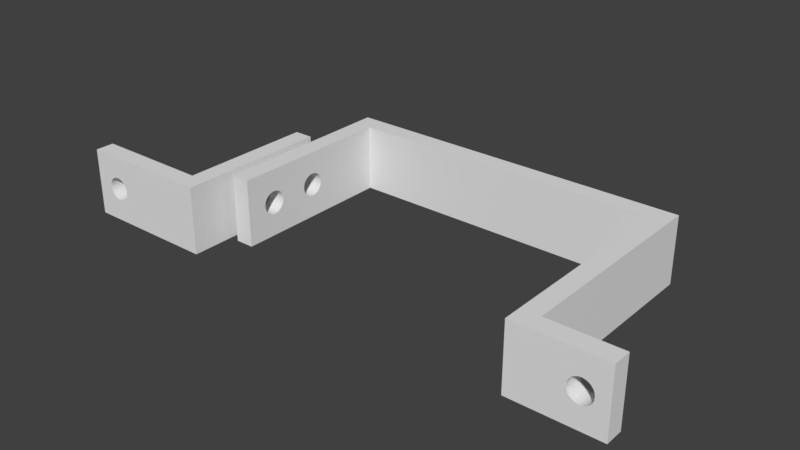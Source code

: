 # Source: Part6.blend  (saved by Blender 2.79.0; exported with 4.5.12 LTS)
import bpy
from mathutils import Matrix  # noqa: F401  (used for matrix-valued properties, if any)

bpy.ops.wm.read_factory_settings(use_empty=True)
scene = bpy.context.scene
scene.name = 'Scene'

# ---- collections
col_collection_1 = bpy.data.collections.new('Collection 1'); scene.collection.children.link(col_collection_1)

# ---- world
world_world = bpy.data.worlds.new('World'); scene.world = world_world
world_world.color = (0.05088, 0.05088, 0.05088)
world_world.use_sun_shadow = False
world_world.sun_shadow_jitter_overblur = 0.0
world_world.cycles.sampling_method = 'MANUAL'

# ---- meshes
me_cube_002 = bpy.data.meshes.new('Cube.002')
me_cube_002.from_pydata([(-3431.0, -693.2, -577.7), (-3431.0, 693.2, -577.7), (-3046.0, -693.2, -577.7), (-3046.0, 693.2, -577.7), (-3431.0, -693.2, 2214.0), (-3431.0, -693.2, 2600.0), (-3431.0, 693.2, 2600.0), (-3431.0, 693.2, 2214.0), (-3046.0, 693.2, 2600.0), (-3046.0, 693.2, 2214.0), (-3046.0, -693.2, 2600.0), (-3046.0, -693.2, 2214.0), (-5838.0, -693.2, 2214.0), (-5838.0, -693.2, 2600.0), (-5838.0, 693.2, 2600.0), (-5838.0, 693.2, 2214.0), (-3941.0, 693.2, 2214.0), (-3941.0, 693.2, 2600.0), (-3941.0, -693.2, 2214.0), (-3941.0, -693.2, 2600.0), (-5301.0, 236.1, 2214.0), (-5301.0, 236.1, 2600.0), (-5254.0, 240.7, 2214.0), (-5254.0, 240.7, 2600.0), (-5207.0, 236.1, 2214.0), (-5207.0, 236.1, 2600.0), (-5032.0, -92.11, 2214.0), (-5032.0, -92.11, 2600.0), (-5346.0, 222.4, 2214.0), (-5346.0, 222.4, 2600.0), (-5162.0, 222.4, 2214.0), (-5162.0, 222.4, 2600.0), (-5084.0, -170.2, 2214.0), (-5084.0, -170.2, 2600.0), (-5032.0, 92.11, 2214.0), (-5032.0, 92.11, 2600.0), (-5014.0, -0.001325, 2214.0), (-5014.0, -0.001325, 2600.0), (-5121.0, 200.1, 2214.0), (-5121.0, 200.1, 2600.0), (-5018.0, 46.95, 2214.0), (-5018.0, 46.95, 2600.0), (-5054.0, 133.7, 2214.0), (-5054.0, 133.7, 2600.0), (-5084.0, 170.2, 2214.0), (-5084.0, 170.2, 2600.0), (-5388.0, 200.1, 2214.0), (-5388.0, 200.1, 2600.0), (-5121.0, -200.1, 2214.0), (-5121.0, -200.1, 2600.0), (-5054.0, -133.7, 2214.0), (-5054.0, -133.7, 2600.0), (-5018.0, -46.96, 2214.0), (-5018.0, -46.96, 2600.0), (-5424.0, 170.2, 2214.0), (-5424.0, 170.2, 2600.0), (-5490.0, 46.95, 2214.0), (-5490.0, 46.95, 2600.0), (-5477.0, 92.1, 2214.0), (-5477.0, 92.1, 2600.0), (-5254.0, -240.7, 2214.0), (-5254.0, -240.7, 2600.0), (-5301.0, -236.1, 2214.0), (-5301.0, -236.1, 2600.0), (-5454.0, 133.7, 2214.0), (-5454.0, 133.7, 2600.0), (-5162.0, -222.4, 2214.0), (-5162.0, -222.4, 2600.0), (-5207.0, -236.1, 2214.0), (-5207.0, -236.1, 2600.0), (-5495.0, -0.001604, 2214.0), (-5495.0, -0.001604, 2600.0), (-5388.0, -200.1, 2214.0), (-5388.0, -200.1, 2600.0), (-5346.0, -222.4, 2214.0), (-5346.0, -222.4, 2600.0), (-5477.0, -92.11, 2214.0), (-5477.0, -92.11, 2600.0), (-5490.0, -46.96, 2214.0), (-5490.0, -46.96, 2600.0), (-5424.0, -170.2, 2214.0), (-5424.0, -170.2, 2600.0), (-5454.0, -133.7, 2214.0), (-5454.0, -133.7, 2600.0), (-3046.0, -222.4, 967.0), (-3431.0, -222.4, 967.0), (-3046.0, 240.7, 1059.0), (-3431.0, 240.7, 1059.0), (-3046.0, 236.1, 1106.0), (-3431.0, 236.1, 1106.0), (-3046.0, 222.4, 1151.0), (-3431.0, 222.4, 1151.0), (-3046.0, -200.1, 925.4), (-3431.0, -200.1, 925.4), (-3046.0, -170.2, 888.9), (-3431.0, -170.2, 888.9), (-3046.0, 200.1, 1193.0), (-3431.0, 200.1, 1193.0), (-3046.0, -200.1, 1193.0), (-3431.0, -200.1, 1193.0), (-3046.0, -170.2, 1229.0), (-3431.0, -170.2, 1229.0), (-3046.0, -133.7, 1259.0), (-3431.0, -133.7, 1259.0), (-3046.0, 133.7, 1259.0), (-3431.0, 133.7, 1259.0), (-3046.0, -222.4, 1151.0), (-3431.0, -222.4, 1151.0), (-3046.0, -46.96, 1295.0), (-3431.0, -46.96, 1295.0), (-3046.0, -92.11, 1281.0), (-3431.0, -92.11, 1281.0), (-3046.0, 170.2, 888.9), (-3431.0, 170.2, 888.9), (-3046.0, 200.1, 925.4), (-3431.0, 200.1, 925.4), (-3046.0, 222.4, 967.0), (-3431.0, 222.4, 967.0), (-3046.0, 236.1, 1012.0), (-3431.0, 236.1, 1012.0), (-3046.0, 133.7, 859.0), (-3431.0, 133.7, 859.0), (-3046.0, -0.001077, 1300.0), (-3431.0, -0.001128, 1300.0), (-3046.0, 46.95, 1295.0), (-3431.0, 46.95, 1295.0), (-3046.0, 170.2, 1229.0), (-3431.0, 170.2, 1229.0), (-3046.0, -240.7, 1059.0), (-3431.0, -240.7, 1059.0), (-3046.0, -133.7, 859.0), (-3431.0, -133.7, 859.0), (-3046.0, -236.1, 1106.0), (-3431.0, -236.1, 1106.0), (-3046.0, -236.1, 1012.0), (-3431.0, -236.1, 1012.0), (-3046.0, 92.11, 1281.0), (-3431.0, 92.11, 1281.0), (-3046.0, -46.96, 823.0), (-3431.0, -46.96, 823.0), (-3046.0, -0.001291, 818.4), (-3431.0, -0.001343, 818.4), (-3046.0, 92.11, 836.7), (-3431.0, 92.11, 836.7), (-3046.0, 46.95, 823.0), (-3431.0, 46.95, 823.0), (-3046.0, -92.11, 836.7), (-3431.0, -92.11, 836.7), (-3046.0, -222.4, -92.1), (-3431.0, -222.4, -92.1), (-3046.0, 240.7, 0.009399), (-3431.0, 240.7, 0.009888), (-3046.0, 236.1, 46.96), (-3431.0, 236.1, 46.96), (-3046.0, 222.4, 92.12), (-3431.0, 222.4, 92.12), (-3046.0, -200.1, -133.7), (-3431.0, -200.1, -133.7), (-3046.0, -170.2, -170.2), (-3431.0, -170.2, -170.2), (-3046.0, 200.1, 133.7), (-3431.0, 200.1, 133.7), (-3046.0, -200.1, 133.7), (-3431.0, -200.1, 133.7), (-3046.0, -170.2, 170.2), (-3431.0, -170.2, 170.2), (-3046.0, -133.7, 200.1), (-3431.0, -133.7, 200.1), (-3046.0, 133.7, 200.1), (-3431.0, 133.7, 200.1), (-3046.0, -222.4, 92.12), (-3431.0, -222.4, 92.12), (-3046.0, -46.96, 236.1), (-3431.0, -46.96, 236.1), (-3046.0, -92.11, 222.4), (-3431.0, -92.11, 222.4), (-3046.0, 170.2, -170.2), (-3431.0, 170.2, -170.2), (-3046.0, 200.1, -133.7), (-3431.0, 200.1, -133.7), (-3046.0, 222.4, -92.1), (-3431.0, 222.4, -92.1), (-3046.0, 236.1, -46.95), (-3431.0, 236.1, -46.95), (-3046.0, 133.7, -200.1), (-3431.0, 133.7, -200.1), (-3046.0, -0.001077, 240.7), (-3431.0, -0.001129, 240.7), (-3046.0, 46.95, 236.1), (-3431.0, 46.95, 236.1), (-3046.0, 170.2, 170.2), (-3431.0, 170.2, 170.2), (-3046.0, -240.7, 0.009766), (-3431.0, -240.7, 0.01025), (-3046.0, -133.7, -200.1), (-3431.0, -133.7, -200.1), (-3046.0, -236.1, 46.97), (-3431.0, -236.1, 46.97), (-3046.0, -236.1, -46.95), (-3431.0, -236.1, -46.95), (-3046.0, 92.11, 222.4), (-3431.0, 92.11, 222.4), (-3046.0, -46.96, -236.1), (-3431.0, -46.96, -236.1), (-3046.0, -0.001291, -240.7), (-3431.0, -0.001343, -240.7), (-3046.0, 92.11, -222.4), (-3431.0, 92.11, -222.4), (-3046.0, 46.95, -236.1), (-3431.0, 46.95, -236.1), (-3046.0, -92.11, -222.4), (-3431.0, -92.11, -222.4), (-2468.0, -693.2, 1720.0), (-2468.0, 693.2, 1720.0), (-2853.0, -693.2, 1720.0), (-2853.0, 693.2, 1720.0), (-2468.0, -693.2, -591.0), (-2468.0, 693.2, -591.0), (-2853.0, 693.2, -591.0), (-2853.0, -693.2, -591.0), (3982.0, -693.2, -1733.0), (3982.0, -693.2, -2118.0), (3982.0, 693.2, -2118.0), (3982.0, 693.2, -1733.0), (-2468.0, 693.2, -1733.0), (-2853.0, 693.2, -2118.0), (-2468.0, -693.2, -1733.0), (-2853.0, -693.2, -2118.0), (4368.0, -693.2, -1733.0), (4368.0, -693.2, -2118.0), (4368.0, 693.2, -2118.0), (4368.0, 693.2, -1733.0), (4368.0, 693.2, 2214.0), (4368.0, 693.2, 2600.0), (4368.0, -693.2, 2600.0), (4368.0, -693.2, 2214.0), (3982.0, -693.2, 2600.0), (3982.0, -693.2, 2214.0), (3982.0, 693.2, 2600.0), (3982.0, 693.2, 2214.0), (5838.0, 693.2, 2214.0), (5838.0, 693.2, 2600.0), (5838.0, -693.2, 2600.0), (5838.0, -693.2, 2214.0), (4677.0, -693.2, 2214.0), (4677.0, -693.2, 2600.0), (4677.0, 693.2, 2214.0), (4677.0, 693.2, 2600.0), (5530.0, -133.7, 2214.0), (5530.0, -133.7, 2600.0), (5500.0, -170.2, 2214.0), (5500.0, -170.2, 2600.0), (5107.0, -92.11, 2600.0), (5107.0, -92.11, 2214.0), (5552.0, -92.11, 2214.0), (5552.0, -92.11, 2600.0), (5463.0, -200.1, 2214.0), (5463.0, -200.1, 2600.0), (5376.0, -236.1, 2600.0), (5376.0, -236.1, 2214.0), (5422.0, -222.4, 2600.0), (5422.0, -222.4, 2214.0), (5283.0, -236.1, 2600.0), (5283.0, -236.1, 2214.0), (5330.0, -240.7, 2600.0), (5330.0, -240.7, 2214.0), (5196.0, -200.1, 2600.0), (5196.0, -200.1, 2214.0), (5237.0, -222.4, 2600.0), (5237.0, -222.4, 2214.0), (5129.0, -133.7, 2600.0), (5129.0, -133.7, 2214.0), (5159.0, -170.2, 2600.0), (5159.0, -170.2, 2214.0), (5530.0, 133.7, 2214.0), (5530.0, 133.7, 2600.0), (5566.0, -46.95, 2214.0), (5566.0, -46.95, 2600.0), (5129.0, 133.7, 2600.0), (5129.0, 133.7, 2214.0), (5089.0, 0.001013, 2600.0), (5089.0, 0.001013, 2214.0), (5093.0, 46.96, 2600.0), (5093.0, 46.96, 2214.0), (5093.0, -46.95, 2600.0), (5093.0, -46.95, 2214.0), (5570.0, 0.001363, 2214.0), (5570.0, 0.001363, 2600.0), (5196.0, 200.1, 2214.0), (5196.0, 200.1, 2600.0), (5159.0, 170.2, 2214.0), (5159.0, 170.2, 2600.0), (5237.0, 222.4, 2214.0), (5237.0, 222.4, 2600.0), (5566.0, 46.96, 2214.0), (5566.0, 46.96, 2600.0), (5107.0, 92.11, 2600.0), (5107.0, 92.11, 2214.0), (5283.0, 236.1, 2214.0), (5283.0, 236.1, 2600.0), (5552.0, 92.11, 2214.0), (5552.0, 92.11, 2600.0), (5422.0, 222.4, 2214.0), (5422.0, 222.4, 2600.0), (5463.0, 200.1, 2214.0), (5463.0, 200.1, 2600.0), (5500.0, 170.2, 2214.0), (5500.0, 170.2, 2600.0), (5330.0, 240.7, 2214.0), (5330.0, 240.7, 2600.0), (5376.0, 236.1, 2214.0), (5376.0, 236.1, 2600.0), (-2853.0, 236.1, 1106.0), (-2468.0, 236.1, 1106.0), (-2853.0, 240.7, 1059.0), (-2468.0, 240.7, 1059.0), (-2853.0, 222.4, 1151.0), (-2468.0, 222.4, 1151.0), (-2853.0, -200.1, 925.4), (-2468.0, -200.1, 925.4), (-2853.0, -92.11, 836.7), (-2468.0, -92.11, 836.7), (-2853.0, 46.95, 823.0), (-2468.0, 46.95, 823.0), (-2853.0, -46.96, 823.0), (-2468.0, -46.96, 823.0), (-2853.0, -0.001254, 818.4), (-2468.0, -0.001146, 818.4), (-2853.0, -236.1, 1106.0), (-2468.0, -236.1, 1106.0), (-2853.0, -222.4, 1151.0), (-2468.0, -222.4, 1151.0), (-2853.0, 236.1, 1012.0), (-2468.0, 236.1, 1012.0), (-2853.0, 170.2, 1229.0), (-2468.0, 170.2, 1229.0), (-2853.0, -170.2, 1229.0), (-2468.0, -170.2, 1229.0), (-2853.0, -200.1, 1193.0), (-2468.0, -200.1, 1193.0), (-2853.0, 92.11, 836.7), (-2468.0, 92.11, 836.7), (-2853.0, -222.4, 967.0), (-2468.0, -222.4, 967.0), (-2853.0, -236.1, 1012.0), (-2468.0, -236.1, 1012.0), (-2853.0, -240.7, 1059.0), (-2468.0, -240.7, 1059.0), (-2853.0, 133.7, 859.0), (-2468.0, 133.7, 859.0), (-2853.0, -133.7, 1259.0), (-2468.0, -133.7, 1259.0), (-2853.0, 200.1, 1193.0), (-2468.0, 200.1, 1193.0), (-2853.0, 222.4, 967.0), (-2468.0, 222.4, 967.0), (-2853.0, -92.11, 1281.0), (-2468.0, -92.11, 1281.0), (-2853.0, -170.2, 888.9), (-2468.0, -170.2, 888.9), (-2853.0, 200.1, 925.4), (-2468.0, 200.1, 925.4), (-2853.0, -133.7, 859.0), (-2468.0, -133.7, 859.0), (-2853.0, 170.2, 888.9), (-2468.0, 170.2, 888.9), (-2853.0, 133.7, 1259.0), (-2468.0, 133.7, 1259.0), (-2853.0, 46.95, 1295.0), (-2468.0, 46.95, 1295.0), (-2853.0, 92.11, 1281.0), (-2468.0, 92.11, 1281.0), (-2853.0, -0.001039, 1300.0), (-2468.0, -0.0009311, 1300.0), (-2853.0, -46.96, 1295.0), (-2468.0, -46.96, 1295.0), (-2853.0, -170.2, -170.2), (-2468.0, -170.2, -170.2), (-2853.0, -133.7, -200.1), (-2468.0, -133.7, -200.1), (-2853.0, -200.1, -133.7), (-2468.0, -200.1, -133.7), (-2853.0, -222.4, -92.1), (-2468.0, -222.4, -92.1), (-2853.0, 200.1, 133.7), (-2468.0, 200.1, 133.7), (-2853.0, 170.2, 170.2), (-2468.0, 170.2, 170.2), (-2853.0, 133.7, 200.1), (-2468.0, 133.7, 200.1), (-2853.0, 236.1, -46.95), (-2468.0, 236.1, -46.95), (-2853.0, 92.11, -222.4), (-2468.0, 92.11, -222.4), (-2853.0, 222.4, -92.1), (-2468.0, 222.4, -92.1), (-2853.0, -92.11, -222.4), (-2468.0, -92.11, -222.4), (-2853.0, 46.95, -236.1), (-2468.0, 46.95, -236.1), (-2853.0, -46.96, -236.1), (-2468.0, -46.96, -236.1), (-2853.0, -0.001277, -240.7), (-2468.0, -0.001169, -240.7), (-2853.0, -200.1, 133.7), (-2468.0, -200.1, 133.7), (-2853.0, -170.2, 170.2), (-2468.0, -170.2, 170.2), (-2853.0, -133.7, 200.1), (-2468.0, -133.7, 200.1), (-2853.0, -222.4, 92.12), (-2468.0, -222.4, 92.11), (-2853.0, 170.2, -170.2), (-2468.0, 170.2, -170.2), (-2853.0, -236.1, -46.95), (-2468.0, -236.1, -46.95), (-2853.0, 133.7, -200.1), (-2468.0, 133.7, -200.1), (-2853.0, 200.1, -133.7), (-2468.0, 200.1, -133.7), (-2853.0, 92.11, 222.4), (-2468.0, 92.11, 222.4), (-2853.0, -240.7, 0.008911), (-2468.0, -240.7, 0.00769), (-2853.0, -236.1, 46.96), (-2468.0, -236.1, 46.96), (-2853.0, -46.96, 236.1), (-2468.0, -46.96, 236.1), (-2853.0, -0.001062, 240.7), (-2468.0, -0.0009541, 240.7), (-2853.0, 46.95, 236.1), (-2468.0, 46.95, 236.1), (-2853.0, -92.11, 222.4), (-2468.0, -92.11, 222.4), (-2853.0, 240.7, 0.007812), (-2468.0, 240.7, 0.00647), (-2853.0, 222.4, 92.11), (-2468.0, 222.4, 92.11), (-2853.0, 236.1, 46.96), (-2468.0, 236.1, 46.96)], [], [(10, 8, 6, 5), (1, 3, 2, 0), (2, 11, 4, 0), (11, 10, 5, 4), (3, 150, 182, 180, 178, 176, 184, 206, 208, 204, 202, 210, 194, 158, 156, 148, 198, 192, 2), (9, 8, 10, 11), (1, 7, 9, 3), (7, 6, 8, 9), (0, 4, 129, 135, 85, 93, 95, 131, 147, 139, 141, 145, 143, 121, 113, 115, 117, 119, 87, 7, 1, 151, 153, 155, 161, 191, 169, 201, 189, 187, 173, 175, 167, 165, 163, 171, 197, 193), (17, 16, 15, 14), (12, 13, 14, 15), (18, 19, 13, 12), (5, 6, 17, 19), (4, 5, 19, 18), (7, 4, 18, 16), (6, 7, 16, 17), (15, 16, 36, 40, 34, 42, 44, 38, 30, 24, 22, 20, 28, 46, 54, 64, 58, 56, 70, 12), (13, 19, 17, 37, 53, 27, 51, 33, 49, 67, 69, 61, 63, 75, 73, 81, 83, 77, 79, 71), (79, 78, 70, 71), (81, 80, 82, 83), (83, 82, 76, 77), (41, 40, 36, 37), (57, 56, 58, 59), (71, 70, 56, 57), (65, 64, 54, 55), (23, 22, 24, 25), (69, 68, 60, 61), (43, 42, 34, 35), (61, 60, 62, 63), (25, 24, 30, 31), (55, 54, 46, 47), (49, 48, 66, 67), (47, 46, 28, 29), (73, 72, 80, 81), (39, 38, 44, 45), (35, 34, 40, 41), (75, 74, 72, 73), (33, 32, 48, 49), (27, 26, 50, 51), (21, 20, 22, 23), (59, 58, 64, 65), (37, 36, 52, 53), (77, 76, 78, 79), (71, 57, 59, 65, 55, 47, 29, 21, 23, 25, 31, 39, 45, 43, 35, 41, 37, 17, 14, 13), (67, 66, 68, 69), (31, 30, 38, 39), (29, 28, 20, 21), (53, 52, 26, 27), (63, 62, 74, 75), (45, 44, 42, 43), (12, 70, 78, 76, 82, 80, 72, 74, 62, 60, 68, 66, 48, 32, 50, 26, 52, 36, 16, 18), (51, 50, 32, 33), (139, 138, 140, 141), (95, 94, 130, 131), (131, 130, 146, 147), (125, 124, 122, 123), (145, 144, 142, 143), (141, 140, 144, 145), (121, 120, 112, 113), (87, 86, 88, 89), (133, 132, 128, 129), (105, 104, 136, 137), (129, 128, 134, 135), (89, 88, 90, 91), (113, 112, 114, 115), (99, 98, 106, 107), (115, 114, 116, 117), (93, 92, 94, 95), (97, 96, 126, 127), (137, 136, 124, 125), (11, 128, 132, 106, 98, 100, 102, 110, 108, 122, 124, 136, 104, 126, 96, 90, 88, 86, 9), (85, 84, 92, 93), (101, 100, 98, 99), (111, 110, 102, 103), (143, 142, 120, 121), (119, 118, 86, 87), (123, 122, 108, 109), (147, 146, 138, 139), (107, 106, 132, 133), (91, 90, 96, 97), (117, 116, 118, 119), (135, 134, 84, 85), (109, 108, 110, 111), (127, 126, 104, 105), (103, 102, 100, 101), (7, 87, 89, 91, 97, 127, 105, 137, 125, 123, 109, 111, 103, 101, 99, 107, 133, 129, 4), (203, 202, 204, 205), (159, 158, 194, 195), (195, 194, 210, 211), (189, 188, 186, 187), (209, 208, 206, 207), (205, 204, 208, 209), (185, 184, 176, 177), (151, 150, 152, 153), (197, 196, 192, 193), (169, 168, 200, 201), (193, 192, 198, 199), (153, 152, 154, 155), (177, 176, 178, 179), (163, 162, 170, 171), (179, 178, 180, 181), (157, 156, 158, 159), (161, 160, 190, 191), (201, 200, 188, 189), (2, 192, 196, 170, 162, 164, 166, 174, 172, 186, 188, 200, 168, 190, 160, 154, 152, 150, 3, 9, 86, 118, 116, 114, 112, 120, 142, 144, 140, 138, 146, 130, 94, 92, 84, 134, 128, 11), (149, 148, 156, 157), (165, 164, 162, 163), (175, 174, 166, 167), (207, 206, 184, 185), (183, 182, 150, 151), (187, 186, 172, 173), (211, 210, 202, 203), (171, 170, 196, 197), (155, 154, 160, 161), (181, 180, 182, 183), (199, 198, 148, 149), (173, 172, 174, 175), (191, 190, 168, 169), (167, 166, 164, 165), (193, 199, 149, 157, 159, 195, 211, 203, 205, 209, 207, 185, 177, 179, 181, 183, 151, 1, 0), (213, 215, 214, 212), (214, 219, 216, 212), (215, 314, 312, 316, 352, 334, 366, 370, 368, 372, 374, 356, 350, 336, 338, 330, 328, 346, 214), (225, 218, 217, 224), (213, 217, 218, 215), (225, 227, 219, 218), (212, 216, 423, 425, 411, 405, 407, 409, 433, 427, 429, 431, 421, 389, 387, 385, 437, 439, 435, 217, 213, 315, 333, 355, 361, 365, 349, 341, 323, 327, 325, 321, 363, 359, 319, 343, 345, 347), (225, 224, 223, 222), (224, 226, 220, 223), (226, 227, 221, 220), (227, 225, 222, 221), (217, 216, 226, 224), (216, 219, 227, 226), (228, 229, 230, 231), (220, 221, 229, 228), (221, 222, 230, 229), (222, 223, 231, 230), (238, 236, 234, 233), (228, 231, 232, 235), (220, 228, 235, 237), (239, 238, 233, 232), (231, 223, 239, 232), (237, 236, 238, 239), (223, 220, 237, 239), (235, 234, 236, 237), (245, 244, 243, 242), (240, 241, 242, 243), (244, 246, 240, 243, 286, 294, 300, 274, 306, 304, 302, 310, 308, 298, 292, 288, 290, 279, 297, 283, 281), (246, 247, 241, 240), (247, 245, 280, 282, 296, 278, 291, 289, 293, 299, 309, 311, 303, 305, 307, 275, 301, 295, 287, 242, 241), (233, 234, 245, 247), (232, 233, 247, 246), (235, 232, 246, 244), (234, 235, 244, 245), (284, 285, 281, 280), (272, 273, 271, 270), (270, 271, 253, 252), (295, 294, 286, 287), (282, 283, 297, 296), (280, 281, 283, 282), (278, 279, 290, 291), (309, 308, 310, 311), (258, 259, 265, 264), (275, 274, 300, 301), (264, 265, 263, 262), (311, 310, 302, 303), (291, 290, 288, 289), (242, 287, 277, 255, 249, 251, 257, 260, 258, 264, 262, 268, 266, 272, 270, 252, 284, 280, 245), (257, 256, 261, 260), (281, 285, 253, 271, 273, 267, 269, 263, 265, 259, 261, 256, 250, 248, 254, 276, 286, 243, 244), (289, 288, 292, 293), (266, 267, 273, 272), (305, 304, 306, 307), (301, 300, 294, 295), (268, 269, 267, 266), (251, 250, 256, 257), (255, 254, 248, 249), (299, 298, 308, 309), (296, 297, 279, 278), (287, 286, 276, 277), (252, 253, 285, 284), (260, 261, 259, 258), (303, 302, 304, 305), (293, 292, 298, 299), (262, 263, 269, 268), (277, 276, 254, 255), (307, 306, 274, 275), (249, 248, 250, 251), (324, 325, 327, 326), (358, 359, 363, 362), (362, 363, 321, 320), (368, 369, 373, 372), (322, 323, 341, 340), (326, 327, 323, 322), (348, 349, 365, 364), (314, 315, 313, 312), (328, 329, 347, 346), (366, 367, 371, 370), (346, 347, 345, 344), (312, 313, 317, 316), (364, 365, 361, 360), (338, 339, 331, 330), (360, 361, 355, 354), (318, 319, 359, 358), (352, 353, 335, 334), (370, 371, 369, 368), (342, 343, 319, 318), (336, 337, 339, 338), (356, 357, 351, 350), (332, 333, 315, 314), (340, 341, 349, 348), (372, 373, 375, 374), (320, 321, 325, 324), (330, 331, 329, 328), (316, 317, 353, 352), (374, 375, 357, 356), (354, 355, 333, 332), (344, 345, 343, 342), (334, 335, 367, 366), (347, 329, 331, 339, 337, 351, 357, 375, 373, 369, 371, 367, 335, 353, 317, 313, 315, 213, 212), (350, 351, 337, 336), (214, 346, 344, 342, 318, 358, 362, 320, 324, 326, 322, 340, 348, 364, 360, 354, 332, 314, 215, 218, 434, 438, 436, 384, 386, 388, 420, 430, 428, 426, 432, 408, 406, 404, 410, 424, 422, 219), (400, 401, 403, 402), (376, 377, 379, 378), (378, 379, 397, 396), (430, 431, 429, 428), (398, 399, 393, 392), (219, 422, 414, 382, 380, 376, 378, 396, 400, 402, 398, 392, 416, 412, 418, 394, 390, 434, 218), (402, 403, 399, 398), (416, 417, 413, 412), (434, 435, 439, 438), (424, 425, 423, 422), (388, 389, 421, 420), (422, 423, 415, 414), (438, 439, 437, 436), (412, 413, 419, 418), (404, 405, 411, 410), (418, 419, 395, 394), (380, 381, 377, 376), (384, 385, 387, 386), (420, 421, 431, 430), (382, 383, 381, 380), (406, 407, 405, 404), (432, 433, 409, 408), (390, 391, 435, 434), (392, 393, 417, 416), (428, 429, 427, 426), (396, 397, 401, 400), (410, 411, 425, 424), (436, 437, 385, 384), (426, 427, 433, 432), (394, 395, 391, 390), (414, 415, 383, 382), (386, 387, 389, 388), (217, 435, 391, 395, 419, 413, 417, 393, 399, 403, 401, 397, 379, 377, 381, 383, 415, 423, 216), (408, 409, 407, 406)])
me_cube_002.use_remesh_preserve_volume = False
me_cube_002.use_remesh_preserve_attributes = False
me_cube_002.use_mirror_vertex_groups = False
me_cube_002.update()

# ---- objects
ob_cube_002 = bpy.data.objects.new('Cube.002', me_cube_002)

# ---- transforms, parenting, visibility, modifiers, constraints
ob_cube_002.location = (0.0, 0.0, 3.6)
ob_cube_002.rotation_euler = (1.571, -0.0, 0.0)
ob_cube_002.scale = (0.005193, 0.005193, 0.005193)
ob_cube_002.lineart.crease_threshold = 0.0

# ---- collection membership
col_collection_1.objects.link(ob_cube_002)

# ---- scene / render settings (as saved in the file)
scene.frame_start = 1; scene.frame_end = 250; scene.frame_set(1)
scene.render.engine = 'BLENDER_EEVEE_NEXT'
scene.render.resolution_percentage = 50
scene.render.dither_intensity = 0.0
scene.cycles.use_denoising = False
scene.cycles.samples = 128
scene.cycles.sampling_pattern = 'TABULATED_SOBOL'
scene.cycles.use_adaptive_sampling = False
scene.cycles.use_light_tree = False
scene.cycles.blur_glossy = 0.0
scene.cycles.sample_clamp_indirect = 0.0
scene.view_settings.view_transform = 'Standard'
scene.unit_settings.scale_length = 0.001
bpy.context.view_layer.update()

# ---- added for rendering (the .blend has no active camera and no usable light): camera, sun
cam_auto = bpy.data.cameras.new('AutoCamera')
cam_auto.lens = 50.0
cam_auto.sensor_width = 36.0
cam_auto.clip_end = 1068.35
ob_auto_camera = bpy.data.objects.new('AutoCamera', cam_auto)
scene.collection.objects.link(ob_auto_camera)
ob_auto_camera.location = (60.8748, -74.2997, 52.2998)
ob_auto_camera.rotation_euler = (1.09748, -7.21219e-08, 0.694738)
scene.camera = ob_auto_camera
light_auto_sun = bpy.data.lights.new('AutoSun', 'SUN')
light_auto_sun.energy = 3.0
light_auto_sun.angle = 0.0523599
ob_auto_sun = bpy.data.objects.new('AutoSun', light_auto_sun)
scene.collection.objects.link(ob_auto_sun)
ob_auto_sun.rotation_euler = (0.872665, 0.174533, 0.523599)
bpy.context.view_layer.update()
